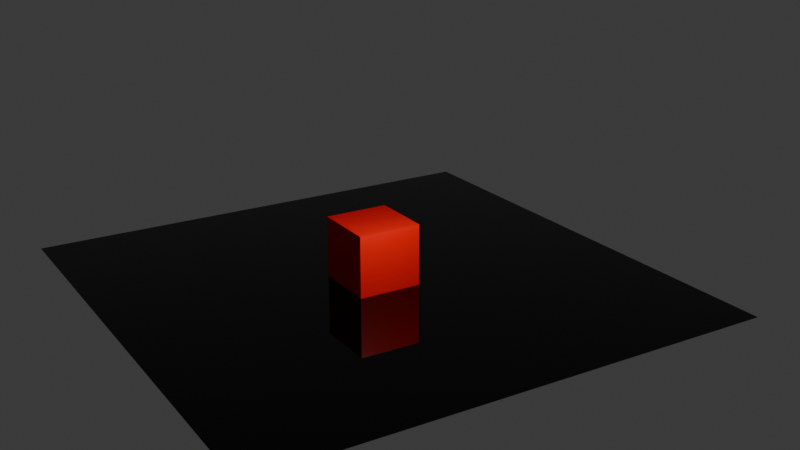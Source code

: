 # Source: AnimationBasics_v2.blend  (saved by Blender 5.1.29; exported with 4.5.12 LTS)
import bpy
from mathutils import Matrix  # noqa: F401  (used for matrix-valued properties, if any)

bpy.ops.wm.read_factory_settings(use_empty=True)
scene = bpy.context.scene
scene.name = 'Scene'

# ---- collections
col_collection = bpy.data.collections.new('Collection'); scene.collection.children.link(col_collection)

# ---- materials (node trees are filled in below, after node groups)
mat_material = bpy.data.materials.new('Material')
mat_material.alpha_threshold = 0.0
mat_material.use_backface_culling_lightprobe_volume = False
mat_material.roughness = 0.5
mat_material.line_color = (0.0, 0.0, 0.0, 1.0)
mat_shiny = bpy.data.materials.new('shiny')

# ---- material node trees
mat_material.use_nodes = True; mat_material.node_tree.nodes.clear()
_N = mat_material.node_tree.nodes; _L = mat_material.node_tree.links
n0 = _N.new('ShaderNodeOutputMaterial'); n0.name = 'Material Output'; n0.location = (200, 100)
n1 = _N.new('ShaderNodeBsdfPrincipled'); n1.name = 'Principled BSDF'; n1.location = (-200, 100)
n1.inputs[0].default_value = (0.8, 0.001387, 0.0, 1.0)
n1.inputs[27].default_value = (0.8, 0.001387, 0.0, 1.0)
_L.new(n1.outputs[0], n0.inputs[0])
n0.is_active_output = True
mat_shiny.use_nodes = True; mat_shiny.node_tree.nodes.clear()
_N = mat_shiny.node_tree.nodes; _L = mat_shiny.node_tree.links
n0 = _N.new('ShaderNodeBsdfPrincipled'); n0.name = 'Principled BSDF'; n0.location = (-200, 100)
n0.inputs[0].default_value = (0.0, 0.0, 0.0, 1.0)
n0.inputs[1].default_value = 0.5
n0.inputs[2].default_value = 0.0
n1 = _N.new('ShaderNodeOutputMaterial'); n1.name = 'Material Output'; n1.location = (200, 100)
_L.new(n0.outputs[0], n1.inputs[0])
n1.is_active_output = True

# ---- world
world_world = bpy.data.worlds.new('World'); scene.world = world_world
world_world.use_nodes = True; world_world.node_tree.nodes.clear()
_N = world_world.node_tree.nodes; _L = world_world.node_tree.links
n0 = _N.new('ShaderNodeOutputWorld'); n0.name = 'World Output'; n0.location = (200, 100)
n1 = _N.new('ShaderNodeBackground'); n1.name = 'Background'; n1.location = (-200, 100)
n1.inputs[0].default_value = (0.05088, 0.05088, 0.05088, 1.0)
_L.new(n1.outputs[0], n0.inputs[0])
n0.is_active_output = True
world_world.color = (0.05088, 0.05088, 0.05088)
world_world.sun_shadow_jitter_overblur = 0.0

# ---- cameras
cam_camera = bpy.data.cameras.new('Camera')
cam_camera.clip_end = 100.0
cam_camera.ortho_scale = 7.314

# ---- lights
light_light = bpy.data.lights.new('Light', 'POINT')
light_light.energy = 1000.0
light_light.shadow_soft_size = 0.1

# ---- meshes
me_cube = bpy.data.meshes.new('Cube')
me_cube.from_pydata([(1.0, 1.0, 1.0), (1.0, 1.0, -1.0), (1.0, -1.0, 1.0), (1.0, -1.0, -1.0), (-1.0, 1.0, 1.0), (-1.0, 1.0, -1.0), (-1.0, -1.0, 1.0), (-1.0, -1.0, -1.0)], [], [(0, 4, 6, 2), (3, 2, 6, 7), (7, 6, 4, 5), (5, 1, 3, 7), (1, 0, 2, 3), (5, 4, 0, 1)])
_uv = me_cube.uv_layers.new(name='UVMap')
_uv.uv.foreach_set('vector', [0.625, 0.5, 0.875, 0.5, 0.875, 0.75, 0.625, 0.75, 0.375, 0.75, 0.625, 0.75, 0.625, 1.0, 0.375, 1.0, 0.375, 0.0, 0.625, 0.0, 0.625, 0.25, 0.375, 0.25, 0.125, 0.5, 0.375, 0.5, 0.375, 0.75, 0.125, 0.75, 0.375, 0.5, 0.625, 0.5, 0.625, 0.75, 0.375, 0.75, 0.375, 0.25, 0.625, 0.25, 0.625, 0.5, 0.375, 0.5])
me_cube.materials.append(mat_material)
me_cube.use_mirror_vertex_groups = False
me_cube.update()
me_plane = bpy.data.meshes.new('Plane')
me_plane.from_pydata([(-1.0, -1.0, 0.0), (1.0, -1.0, 0.0), (-1.0, 1.0, 0.0), (1.0, 1.0, 0.0)], [], [(0, 1, 3, 2)])
_uv = me_plane.uv_layers.new(name='UVMap')
_uv.uv.foreach_set('vector', [0.0, 0.0, 1.0, 0.0, 1.0, 1.0, 0.0, 1.0])
me_plane.materials.append(mat_shiny)
me_plane.update()

# ---- objects
ob_cube = bpy.data.objects.new('Cube', me_cube)
ob_light = bpy.data.objects.new('Light', light_light)
ob_camera = bpy.data.objects.new('Camera', cam_camera)
ob_plane = bpy.data.objects.new('Plane', me_plane)

# ---- transforms, parenting, visibility, modifiers, constraints
ob_cube.location = (0.0, 0.0, 0.0)
ob_cube.rotation_euler = (-6.283, -0.0, 0.0)
ob_cube.lock_rotations_4d = False
ob_cube.empty_display_type = 'ARROWS'
ob_cube.lineart.crease_threshold = 0.0
ob_light.location = (4.184, -0.2814, 3.869)
ob_light.rotation_euler = (0.6503, 0.05522, 1.866)
ob_light.lock_rotations_4d = False
ob_light.empty_display_type = 'ARROWS'
ob_light.color = (0.0, 0.0, 0.0, 0.0)
ob_light.lineart.crease_threshold = 0.0
ob_camera.location = (26.83, -15.46, 12.36)
ob_camera.rotation_euler = (1.215, 2.121e-06, 1.022)
ob_camera.lock_rotations_4d = False
ob_camera.empty_display_type = 'ARROWS'
ob_camera.color = (0.0, 0.0, 0.0, 0.0)
ob_camera.display_type = 'WIRE'
ob_camera.lineart.crease_threshold = 0.0
ob_plane.location = (0.0, 0.0, -0.9317)
ob_plane.scale = (7.899, 7.899, 7.899)

# ---- collection membership
col_collection.objects.link(ob_cube)
col_collection.objects.link(ob_light)
col_collection.objects.link(ob_camera)
col_collection.objects.link(ob_plane)

# ---- scene / render settings (as saved in the file)
scene.camera = ob_camera
scene.frame_start = 1; scene.frame_end = 48; scene.frame_set(48)
scene.render.engine = 'BLENDER_EEVEE_NEXT'
scene.render.bake_bias = 0.0
scene.render.bake_samples = 0
scene.cycles.sampling_pattern = 'TABULATED_SOBOL'
scene.eevee.use_volume_custom_range = False
scene.eevee.use_raytracing = True
bpy.context.view_layer.update()
